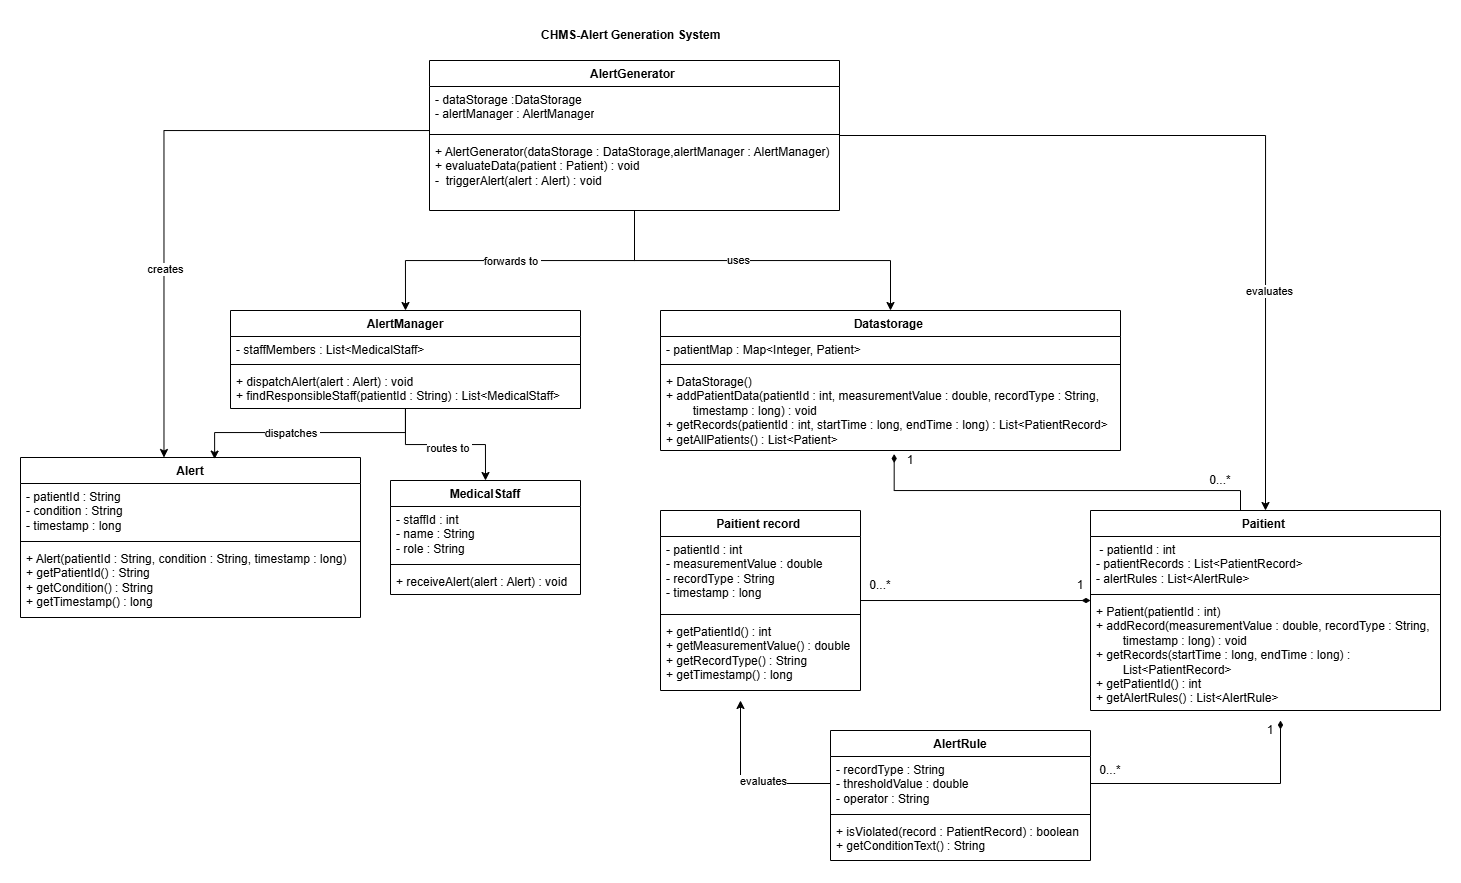

The diagram above was exported from draw.io. Its source (the exported page's mxGraphModel, read from the mxfile embedded in the PNG):
<mxGraphModel dx="2454" dy="861" grid="1" gridSize="10" guides="1" tooltips="1" connect="1" arrows="1" fold="1" page="1" pageScale="1" pageWidth="827" pageHeight="1169" math="0" shadow="0">
  <root>
    <mxCell id="0" />
    <mxCell id="1" parent="0" />
    <mxCell id="TS-Ca2pxPVvPtyejkwXR-1" parent="1" style="text;html=1;whiteSpace=wrap;strokeColor=none;fillColor=none;align=center;verticalAlign=middle;rounded=0;" value="&lt;b&gt;CHMS-Alert Generation System&amp;nbsp;&amp;nbsp;&lt;/b&gt;" vertex="1">
      <mxGeometry height="30" width="210" x="309" y="20" as="geometry" />
    </mxCell>
    <mxCell id="TS-Ca2pxPVvPtyejkwXR-40" edge="1" parent="1" source="TS-Ca2pxPVvPtyejkwXR-2" style="edgeStyle=orthogonalEdgeStyle;rounded=0;orthogonalLoop=1;jettySize=auto;html=1;" target="TS-Ca2pxPVvPtyejkwXR-18">
      <mxGeometry relative="1" as="geometry" />
    </mxCell>
    <mxCell id="TS-Ca2pxPVvPtyejkwXR-52" connectable="0" parent="TS-Ca2pxPVvPtyejkwXR-40" style="edgeLabel;html=1;align=center;verticalAlign=middle;resizable=0;points=[];" value="uses" vertex="1">
      <mxGeometry relative="1" x="-0.1345" y="1" as="geometry">
        <mxPoint as="offset" />
      </mxGeometry>
    </mxCell>
    <mxCell id="TS-Ca2pxPVvPtyejkwXR-41" edge="1" parent="1" source="TS-Ca2pxPVvPtyejkwXR-2" style="edgeStyle=orthogonalEdgeStyle;rounded=0;orthogonalLoop=1;jettySize=auto;html=1;entryX=0.5;entryY=0;entryDx=0;entryDy=0;" target="TS-Ca2pxPVvPtyejkwXR-14">
      <mxGeometry relative="1" as="geometry" />
    </mxCell>
    <mxCell id="TS-Ca2pxPVvPtyejkwXR-51" connectable="0" parent="TS-Ca2pxPVvPtyejkwXR-41" style="edgeLabel;html=1;align=center;verticalAlign=middle;resizable=0;points=[];" value="forwards to&amp;nbsp;" vertex="1">
      <mxGeometry relative="1" x="0.0477" as="geometry">
        <mxPoint as="offset" />
      </mxGeometry>
    </mxCell>
    <mxCell id="TS-Ca2pxPVvPtyejkwXR-45" edge="1" parent="1" source="TS-Ca2pxPVvPtyejkwXR-2" style="edgeStyle=orthogonalEdgeStyle;rounded=0;orthogonalLoop=1;jettySize=auto;html=1;entryX=0.5;entryY=0;entryDx=0;entryDy=0;" target="TS-Ca2pxPVvPtyejkwXR-22">
      <mxGeometry relative="1" as="geometry" />
    </mxCell>
    <mxCell id="TS-Ca2pxPVvPtyejkwXR-53" connectable="0" parent="TS-Ca2pxPVvPtyejkwXR-45" style="edgeLabel;html=1;align=center;verticalAlign=middle;resizable=0;points=[];" value="evaluates" vertex="1">
      <mxGeometry relative="1" x="0.4495" y="3" as="geometry">
        <mxPoint as="offset" />
      </mxGeometry>
    </mxCell>
    <mxCell id="TS-Ca2pxPVvPtyejkwXR-2" parent="1" style="swimlane;fontStyle=1;align=center;verticalAlign=top;childLayout=stackLayout;horizontal=1;startSize=26;horizontalStack=0;resizeParent=1;resizeParentMax=0;resizeLast=0;collapsible=1;marginBottom=0;whiteSpace=wrap;html=1;" value="AlertGenerator&amp;nbsp;" vertex="1">
      <mxGeometry height="150" width="410" x="209" y="60" as="geometry" />
    </mxCell>
    <mxCell id="TS-Ca2pxPVvPtyejkwXR-3" parent="TS-Ca2pxPVvPtyejkwXR-2" style="text;strokeColor=none;fillColor=none;align=left;verticalAlign=top;spacingLeft=4;spacingRight=4;overflow=hidden;rotatable=0;points=[[0,0.5],[1,0.5]];portConstraint=eastwest;whiteSpace=wrap;html=1;" value="- dataStorage :DataStorage&lt;div&gt;- alertManager : AlertManager&lt;/div&gt;" vertex="1">
      <mxGeometry height="44" width="410" y="26" as="geometry" />
    </mxCell>
    <mxCell id="TS-Ca2pxPVvPtyejkwXR-4" parent="TS-Ca2pxPVvPtyejkwXR-2" style="line;strokeWidth=1;fillColor=none;align=left;verticalAlign=middle;spacingTop=-1;spacingLeft=3;spacingRight=3;rotatable=0;labelPosition=right;points=[];portConstraint=eastwest;strokeColor=inherit;" value="" vertex="1">
      <mxGeometry height="8" width="410" y="70" as="geometry" />
    </mxCell>
    <mxCell id="TS-Ca2pxPVvPtyejkwXR-5" parent="TS-Ca2pxPVvPtyejkwXR-2" style="text;strokeColor=none;fillColor=none;align=left;verticalAlign=top;spacingLeft=4;spacingRight=4;overflow=hidden;rotatable=0;points=[[0,0.5],[1,0.5]];portConstraint=eastwest;whiteSpace=wrap;html=1;" value="&lt;div&gt;+ AlertGenerator(dataStorage : DataStorage,alertManager : AlertManager)&lt;/div&gt;&lt;div&gt;+ evaluateData(patient : Patient) : void&lt;/div&gt;&lt;div&gt;-&amp;nbsp; triggerAlert(alert : Alert) : void&lt;/div&gt;" vertex="1">
      <mxGeometry height="72" width="410" y="78" as="geometry" />
    </mxCell>
    <mxCell id="TS-Ca2pxPVvPtyejkwXR-9" parent="1" style="swimlane;fontStyle=1;align=center;verticalAlign=top;childLayout=stackLayout;horizontal=1;startSize=26;horizontalStack=0;resizeParent=1;resizeParentMax=0;resizeLast=0;collapsible=1;marginBottom=0;whiteSpace=wrap;html=1;" value="Alert" vertex="1">
      <mxGeometry height="160" width="340" x="-200" y="457" as="geometry" />
    </mxCell>
    <mxCell id="TS-Ca2pxPVvPtyejkwXR-10" parent="TS-Ca2pxPVvPtyejkwXR-9" style="text;strokeColor=none;fillColor=none;align=left;verticalAlign=top;spacingLeft=4;spacingRight=4;overflow=hidden;rotatable=0;points=[[0,0.5],[1,0.5]];portConstraint=eastwest;whiteSpace=wrap;html=1;" value="- patientId : String&lt;br&gt;  - condition : String&lt;br&gt;  - timestamp : long" vertex="1">
      <mxGeometry height="54" width="340" y="26" as="geometry" />
    </mxCell>
    <mxCell id="TS-Ca2pxPVvPtyejkwXR-11" parent="TS-Ca2pxPVvPtyejkwXR-9" style="line;strokeWidth=1;fillColor=none;align=left;verticalAlign=middle;spacingTop=-1;spacingLeft=3;spacingRight=3;rotatable=0;labelPosition=right;points=[];portConstraint=eastwest;strokeColor=inherit;" value="" vertex="1">
      <mxGeometry height="8" width="340" y="80" as="geometry" />
    </mxCell>
    <mxCell id="TS-Ca2pxPVvPtyejkwXR-12" parent="TS-Ca2pxPVvPtyejkwXR-9" style="text;strokeColor=none;fillColor=none;align=left;verticalAlign=top;spacingLeft=4;spacingRight=4;overflow=hidden;rotatable=0;points=[[0,0.5],[1,0.5]];portConstraint=eastwest;whiteSpace=wrap;html=1;" value="+ Alert(patientId : String, condition : String, timestamp : long)&lt;br&gt;+ getPatientId() : String&lt;br&gt;+ getCondition() : String&lt;br&gt;+ getTimestamp() : long" vertex="1">
      <mxGeometry height="72" width="340" y="88" as="geometry" />
    </mxCell>
    <mxCell id="TS-Ca2pxPVvPtyejkwXR-43" edge="1" parent="1" source="TS-Ca2pxPVvPtyejkwXR-14" style="edgeStyle=orthogonalEdgeStyle;rounded=0;orthogonalLoop=1;jettySize=auto;html=1;entryX=0.5;entryY=0;entryDx=0;entryDy=0;" target="TS-Ca2pxPVvPtyejkwXR-35">
      <mxGeometry relative="1" as="geometry" />
    </mxCell>
    <mxCell id="TS-Ca2pxPVvPtyejkwXR-64" connectable="0" parent="TS-Ca2pxPVvPtyejkwXR-43" style="edgeLabel;html=1;align=center;verticalAlign=middle;resizable=0;points=[];" value="routes to&amp;nbsp;" vertex="1">
      <mxGeometry relative="1" x="0.0478" y="-3" as="geometry">
        <mxPoint as="offset" />
      </mxGeometry>
    </mxCell>
    <mxCell id="TS-Ca2pxPVvPtyejkwXR-14" parent="1" style="swimlane;fontStyle=1;align=center;verticalAlign=top;childLayout=stackLayout;horizontal=1;startSize=26;horizontalStack=0;resizeParent=1;resizeParentMax=0;resizeLast=0;collapsible=1;marginBottom=0;whiteSpace=wrap;html=1;" value="AlertManager" vertex="1">
      <mxGeometry height="98" width="350" x="10" y="310" as="geometry" />
    </mxCell>
    <mxCell id="TS-Ca2pxPVvPtyejkwXR-15" parent="TS-Ca2pxPVvPtyejkwXR-14" style="text;strokeColor=none;fillColor=none;align=left;verticalAlign=top;spacingLeft=4;spacingRight=4;overflow=hidden;rotatable=0;points=[[0,0.5],[1,0.5]];portConstraint=eastwest;whiteSpace=wrap;html=1;" value="&lt;div&gt;- staffMembers : List&amp;lt;MedicalStaff&amp;gt;&lt;/div&gt;" vertex="1">
      <mxGeometry height="24" width="350" y="26" as="geometry" />
    </mxCell>
    <mxCell id="TS-Ca2pxPVvPtyejkwXR-16" parent="TS-Ca2pxPVvPtyejkwXR-14" style="line;strokeWidth=1;fillColor=none;align=left;verticalAlign=middle;spacingTop=-1;spacingLeft=3;spacingRight=3;rotatable=0;labelPosition=right;points=[];portConstraint=eastwest;strokeColor=inherit;" value="" vertex="1">
      <mxGeometry height="8" width="350" y="50" as="geometry" />
    </mxCell>
    <mxCell id="TS-Ca2pxPVvPtyejkwXR-17" parent="TS-Ca2pxPVvPtyejkwXR-14" style="text;strokeColor=none;fillColor=none;align=left;verticalAlign=top;spacingLeft=4;spacingRight=4;overflow=hidden;rotatable=0;points=[[0,0.5],[1,0.5]];portConstraint=eastwest;whiteSpace=wrap;html=1;" value="&lt;div&gt;+ dispatchAlert(alert : Alert) : void&lt;/div&gt;&lt;div&gt;+ findResponsibleStaff(patientId : String) : List&amp;lt;MedicalStaff&amp;gt;&lt;/div&gt;" vertex="1">
      <mxGeometry height="40" width="350" y="58" as="geometry" />
    </mxCell>
    <mxCell id="TS-Ca2pxPVvPtyejkwXR-18" parent="1" style="swimlane;fontStyle=1;align=center;verticalAlign=top;childLayout=stackLayout;horizontal=1;startSize=26;horizontalStack=0;resizeParent=1;resizeParentMax=0;resizeLast=0;collapsible=1;marginBottom=0;whiteSpace=wrap;html=1;" value="Datastorage&amp;nbsp;" vertex="1">
      <mxGeometry height="140" width="460" x="440" y="310" as="geometry" />
    </mxCell>
    <mxCell id="TS-Ca2pxPVvPtyejkwXR-19" parent="TS-Ca2pxPVvPtyejkwXR-18" style="text;strokeColor=none;fillColor=none;align=left;verticalAlign=top;spacingLeft=4;spacingRight=4;overflow=hidden;rotatable=0;points=[[0,0.5],[1,0.5]];portConstraint=eastwest;whiteSpace=wrap;html=1;" value="- patientMap : Map&amp;lt;Integer, Patient&amp;gt;&lt;br&gt;&lt;div&gt;&lt;br&gt;&lt;/div&gt;" vertex="1">
      <mxGeometry height="24" width="460" y="26" as="geometry" />
    </mxCell>
    <mxCell id="TS-Ca2pxPVvPtyejkwXR-20" parent="TS-Ca2pxPVvPtyejkwXR-18" style="line;strokeWidth=1;fillColor=none;align=left;verticalAlign=middle;spacingTop=-1;spacingLeft=3;spacingRight=3;rotatable=0;labelPosition=right;points=[];portConstraint=eastwest;strokeColor=inherit;" value="" vertex="1">
      <mxGeometry height="8" width="460" y="50" as="geometry" />
    </mxCell>
    <mxCell id="TS-Ca2pxPVvPtyejkwXR-21" parent="TS-Ca2pxPVvPtyejkwXR-18" style="text;strokeColor=none;fillColor=none;align=left;verticalAlign=top;spacingLeft=4;spacingRight=4;overflow=hidden;rotatable=0;points=[[0,0.5],[1,0.5]];portConstraint=eastwest;whiteSpace=wrap;html=1;" value="+ DataStorage()&lt;br&gt;+ addPatientData(patientId : int, measurementValue : double, recordType : String, &lt;span style=&quot;white-space: pre;&quot;&gt;&#09;&lt;/span&gt;timestamp : long) : void&lt;br&gt;+ getRecords(patientId : int, startTime : long, endTime : long) : List&amp;lt;PatientRecord&amp;gt;&lt;br&gt;+ getAllPatients() : List&amp;lt;Patient&amp;gt;" vertex="1">
      <mxGeometry height="82" width="460" y="58" as="geometry" />
    </mxCell>
    <mxCell id="TS-Ca2pxPVvPtyejkwXR-22" parent="1" style="swimlane;fontStyle=1;align=center;verticalAlign=top;childLayout=stackLayout;horizontal=1;startSize=26;horizontalStack=0;resizeParent=1;resizeParentMax=0;resizeLast=0;collapsible=1;marginBottom=0;whiteSpace=wrap;html=1;" value="Paitient&amp;nbsp;" vertex="1">
      <mxGeometry height="200" width="350" x="870" y="510" as="geometry" />
    </mxCell>
    <mxCell id="TS-Ca2pxPVvPtyejkwXR-23" parent="TS-Ca2pxPVvPtyejkwXR-22" style="text;strokeColor=none;fillColor=none;align=left;verticalAlign=top;spacingLeft=4;spacingRight=4;overflow=hidden;rotatable=0;points=[[0,0.5],[1,0.5]];portConstraint=eastwest;whiteSpace=wrap;html=1;" value="&amp;nbsp;- patientId : int&lt;br&gt;  - patientRecords : List&amp;lt;PatientRecord&amp;gt;&lt;br&gt;  - alertRules : List&amp;lt;AlertRule&amp;gt;&lt;div&gt;&lt;br/&gt;&lt;/div&gt;" vertex="1">
      <mxGeometry height="54" width="350" y="26" as="geometry" />
    </mxCell>
    <mxCell id="TS-Ca2pxPVvPtyejkwXR-24" parent="TS-Ca2pxPVvPtyejkwXR-22" style="line;strokeWidth=1;fillColor=none;align=left;verticalAlign=middle;spacingTop=-1;spacingLeft=3;spacingRight=3;rotatable=0;labelPosition=right;points=[];portConstraint=eastwest;strokeColor=inherit;" value="" vertex="1">
      <mxGeometry height="8" width="350" y="80" as="geometry" />
    </mxCell>
    <mxCell id="TS-Ca2pxPVvPtyejkwXR-25" parent="TS-Ca2pxPVvPtyejkwXR-22" style="text;strokeColor=none;fillColor=none;align=left;verticalAlign=top;spacingLeft=4;spacingRight=4;overflow=hidden;rotatable=0;points=[[0,0.5],[1,0.5]];portConstraint=eastwest;whiteSpace=wrap;html=1;" value="+ Patient(patientId : int)&lt;br&gt;+ addRecord(measurementValue : double, recordType : String, &lt;span style=&quot;white-space: pre;&quot;&gt;&#09;&lt;/span&gt;timestamp : long) : void&lt;br&gt;+ getRecords(startTime : long, endTime : long) : &lt;span style=&quot;white-space: pre;&quot;&gt;&#09;&lt;/span&gt;List&amp;lt;PatientRecord&amp;gt;&lt;br&gt;+ getPatientId() : int&lt;br&gt;+ getAlertRules() : List&amp;lt;AlertRule&amp;gt;" vertex="1">
      <mxGeometry height="112" width="350" y="88" as="geometry" />
    </mxCell>
    <mxCell id="TS-Ca2pxPVvPtyejkwXR-26" parent="1" style="swimlane;fontStyle=1;align=center;verticalAlign=top;childLayout=stackLayout;horizontal=1;startSize=26;horizontalStack=0;resizeParent=1;resizeParentMax=0;resizeLast=0;collapsible=1;marginBottom=0;whiteSpace=wrap;html=1;" value="Paitient record&amp;nbsp;" vertex="1">
      <mxGeometry height="180" width="200" x="440" y="510" as="geometry" />
    </mxCell>
    <mxCell id="TS-Ca2pxPVvPtyejkwXR-27" parent="TS-Ca2pxPVvPtyejkwXR-26" style="text;strokeColor=none;fillColor=none;align=left;verticalAlign=top;spacingLeft=4;spacingRight=4;overflow=hidden;rotatable=0;points=[[0,0.5],[1,0.5]];portConstraint=eastwest;whiteSpace=wrap;html=1;" value="- patientId : int&lt;br&gt;  - measurementValue : double&lt;br&gt;  - recordType : String&lt;br&gt;  - timestamp : long&lt;div&gt;&lt;br/&gt;&lt;/div&gt;" vertex="1">
      <mxGeometry height="74" width="200" y="26" as="geometry" />
    </mxCell>
    <mxCell id="TS-Ca2pxPVvPtyejkwXR-28" parent="TS-Ca2pxPVvPtyejkwXR-26" style="line;strokeWidth=1;fillColor=none;align=left;verticalAlign=middle;spacingTop=-1;spacingLeft=3;spacingRight=3;rotatable=0;labelPosition=right;points=[];portConstraint=eastwest;strokeColor=inherit;" value="" vertex="1">
      <mxGeometry height="8" width="200" y="100" as="geometry" />
    </mxCell>
    <mxCell id="TS-Ca2pxPVvPtyejkwXR-29" parent="TS-Ca2pxPVvPtyejkwXR-26" style="text;strokeColor=none;fillColor=none;align=left;verticalAlign=top;spacingLeft=4;spacingRight=4;overflow=hidden;rotatable=0;points=[[0,0.5],[1,0.5]];portConstraint=eastwest;whiteSpace=wrap;html=1;" value="+ getPatientId() : int&lt;br&gt;+ getMeasurementValue() : double&lt;br&gt;+ getRecordType() : String&lt;br&gt;+ getTimestamp() : long" vertex="1">
      <mxGeometry height="72" width="200" y="108" as="geometry" />
    </mxCell>
    <mxCell id="TS-Ca2pxPVvPtyejkwXR-30" parent="1" style="swimlane;fontStyle=1;align=center;verticalAlign=top;childLayout=stackLayout;horizontal=1;startSize=26;horizontalStack=0;resizeParent=1;resizeParentMax=0;resizeLast=0;collapsible=1;marginBottom=0;whiteSpace=wrap;html=1;" value="AlertRule" vertex="1">
      <mxGeometry height="130" width="260" x="610" y="730" as="geometry" />
    </mxCell>
    <mxCell id="TS-Ca2pxPVvPtyejkwXR-47" edge="1" parent="TS-Ca2pxPVvPtyejkwXR-30" source="TS-Ca2pxPVvPtyejkwXR-31" style="edgeStyle=orthogonalEdgeStyle;rounded=0;orthogonalLoop=1;jettySize=auto;html=1;endArrow=diamondThin;endFill=1;">
      <mxGeometry relative="1" as="geometry">
        <mxPoint x="450" y="-10.000000000000227" as="targetPoint" />
      </mxGeometry>
    </mxCell>
    <mxCell id="TS-Ca2pxPVvPtyejkwXR-48" edge="1" parent="TS-Ca2pxPVvPtyejkwXR-30" source="TS-Ca2pxPVvPtyejkwXR-31" style="edgeStyle=orthogonalEdgeStyle;rounded=0;orthogonalLoop=1;jettySize=auto;html=1;">
      <mxGeometry relative="1" as="geometry">
        <mxPoint x="-90" y="-30.000000000000227" as="targetPoint" />
      </mxGeometry>
    </mxCell>
    <mxCell id="TS-Ca2pxPVvPtyejkwXR-50" connectable="0" parent="TS-Ca2pxPVvPtyejkwXR-48" style="edgeLabel;html=1;align=center;verticalAlign=middle;resizable=0;points=[];" value="evaluates" vertex="1">
      <mxGeometry relative="1" x="-0.2163" y="-3" as="geometry">
        <mxPoint as="offset" />
      </mxGeometry>
    </mxCell>
    <mxCell id="TS-Ca2pxPVvPtyejkwXR-31" parent="TS-Ca2pxPVvPtyejkwXR-30" style="text;strokeColor=none;fillColor=none;align=left;verticalAlign=top;spacingLeft=4;spacingRight=4;overflow=hidden;rotatable=0;points=[[0,0.5],[1,0.5]];portConstraint=eastwest;whiteSpace=wrap;html=1;" value="&lt;div&gt;- recordType : String&lt;/div&gt;&lt;div&gt;- thresholdValue : double&lt;/div&gt;&lt;div&gt;- operator : String&lt;/div&gt;&lt;div&gt;&lt;br&gt;&lt;/div&gt;" vertex="1">
      <mxGeometry height="54" width="260" y="26" as="geometry" />
    </mxCell>
    <mxCell id="TS-Ca2pxPVvPtyejkwXR-32" parent="TS-Ca2pxPVvPtyejkwXR-30" style="line;strokeWidth=1;fillColor=none;align=left;verticalAlign=middle;spacingTop=-1;spacingLeft=3;spacingRight=3;rotatable=0;labelPosition=right;points=[];portConstraint=eastwest;strokeColor=inherit;" value="" vertex="1">
      <mxGeometry height="8" width="260" y="80" as="geometry" />
    </mxCell>
    <mxCell id="TS-Ca2pxPVvPtyejkwXR-33" parent="TS-Ca2pxPVvPtyejkwXR-30" style="text;strokeColor=none;fillColor=none;align=left;verticalAlign=top;spacingLeft=4;spacingRight=4;overflow=hidden;rotatable=0;points=[[0,0.5],[1,0.5]];portConstraint=eastwest;whiteSpace=wrap;html=1;" value="&lt;div&gt;+ isViolated(record : PatientRecord) : boolean&lt;/div&gt;&lt;div&gt;+ getConditionText() : String&lt;/div&gt;" vertex="1">
      <mxGeometry height="42" width="260" y="88" as="geometry" />
    </mxCell>
    <mxCell id="TS-Ca2pxPVvPtyejkwXR-35" parent="1" style="swimlane;fontStyle=1;align=center;verticalAlign=top;childLayout=stackLayout;horizontal=1;startSize=26;horizontalStack=0;resizeParent=1;resizeParentMax=0;resizeLast=0;collapsible=1;marginBottom=0;whiteSpace=wrap;html=1;" value="MedicalStaff" vertex="1">
      <mxGeometry height="114" width="190" x="170" y="480" as="geometry" />
    </mxCell>
    <mxCell id="TS-Ca2pxPVvPtyejkwXR-36" parent="TS-Ca2pxPVvPtyejkwXR-35" style="text;strokeColor=none;fillColor=none;align=left;verticalAlign=top;spacingLeft=4;spacingRight=4;overflow=hidden;rotatable=0;points=[[0,0.5],[1,0.5]];portConstraint=eastwest;whiteSpace=wrap;html=1;" value="- staffId : int&lt;br&gt;  - name : String&lt;br&gt;  - role : String&lt;br&gt;&lt;div&gt;&lt;br&gt;&lt;/div&gt;" vertex="1">
      <mxGeometry height="54" width="190" y="26" as="geometry" />
    </mxCell>
    <mxCell id="TS-Ca2pxPVvPtyejkwXR-37" parent="TS-Ca2pxPVvPtyejkwXR-35" style="line;strokeWidth=1;fillColor=none;align=left;verticalAlign=middle;spacingTop=-1;spacingLeft=3;spacingRight=3;rotatable=0;labelPosition=right;points=[];portConstraint=eastwest;strokeColor=inherit;" value="" vertex="1">
      <mxGeometry height="8" width="190" y="80" as="geometry" />
    </mxCell>
    <mxCell id="TS-Ca2pxPVvPtyejkwXR-38" parent="TS-Ca2pxPVvPtyejkwXR-35" style="text;strokeColor=none;fillColor=none;align=left;verticalAlign=top;spacingLeft=4;spacingRight=4;overflow=hidden;rotatable=0;points=[[0,0.5],[1,0.5]];portConstraint=eastwest;whiteSpace=wrap;html=1;" value="+ receiveAlert(alert : Alert) : void&lt;div&gt;&lt;br&gt;&lt;/div&gt;" vertex="1">
      <mxGeometry height="26" width="190" y="88" as="geometry" />
    </mxCell>
    <mxCell id="TS-Ca2pxPVvPtyejkwXR-42" edge="1" parent="1" source="TS-Ca2pxPVvPtyejkwXR-14" style="edgeStyle=orthogonalEdgeStyle;rounded=0;orthogonalLoop=1;jettySize=auto;html=1;entryX=0.571;entryY=0.01;entryDx=0;entryDy=0;entryPerimeter=0;" target="TS-Ca2pxPVvPtyejkwXR-9">
      <mxGeometry relative="1" as="geometry">
        <Array as="points">
          <mxPoint x="185" y="432" />
          <mxPoint x="-6" y="432" />
        </Array>
        <mxPoint x="-5" y="440" as="targetPoint" />
      </mxGeometry>
    </mxCell>
    <mxCell id="TS-Ca2pxPVvPtyejkwXR-63" connectable="0" parent="TS-Ca2pxPVvPtyejkwXR-42" style="edgeLabel;html=1;align=center;verticalAlign=middle;resizable=0;points=[];" value="dispatches&amp;nbsp;" vertex="1">
      <mxGeometry relative="1" x="0.1462" as="geometry">
        <mxPoint as="offset" />
      </mxGeometry>
    </mxCell>
    <mxCell id="TS-Ca2pxPVvPtyejkwXR-44" edge="1" parent="1" source="TS-Ca2pxPVvPtyejkwXR-22" style="edgeStyle=orthogonalEdgeStyle;rounded=0;orthogonalLoop=1;jettySize=auto;html=1;entryX=0.508;entryY=1.043;entryDx=0;entryDy=0;entryPerimeter=0;endArrow=diamondThin;endFill=1;" target="TS-Ca2pxPVvPtyejkwXR-21">
      <mxGeometry relative="1" as="geometry">
        <Array as="points">
          <mxPoint x="1020" y="490" />
          <mxPoint x="674" y="490" />
        </Array>
      </mxGeometry>
    </mxCell>
    <mxCell id="TS-Ca2pxPVvPtyejkwXR-46" edge="1" parent="1" style="edgeStyle=orthogonalEdgeStyle;rounded=0;orthogonalLoop=1;jettySize=auto;html=1;entryX=0.422;entryY=0.031;entryDx=0;entryDy=0;entryPerimeter=0;">
      <mxGeometry relative="1" as="geometry">
        <mxPoint x="209" y="130.0400000000001" as="sourcePoint" />
        <mxPoint x="-56.51999999999998" y="457.00000000000006" as="targetPoint" />
      </mxGeometry>
    </mxCell>
    <mxCell id="TS-Ca2pxPVvPtyejkwXR-54" connectable="0" parent="TS-Ca2pxPVvPtyejkwXR-46" style="edgeLabel;html=1;align=center;verticalAlign=middle;resizable=0;points=[];" value="creates" vertex="1">
      <mxGeometry relative="1" x="0.3636" y="1" as="geometry">
        <mxPoint as="offset" />
      </mxGeometry>
    </mxCell>
    <mxCell id="TS-Ca2pxPVvPtyejkwXR-49" edge="1" parent="1" source="TS-Ca2pxPVvPtyejkwXR-26" style="edgeStyle=orthogonalEdgeStyle;rounded=0;orthogonalLoop=1;jettySize=auto;html=1;entryX=0;entryY=0.018;entryDx=0;entryDy=0;entryPerimeter=0;endArrow=diamondThin;endFill=1;" target="TS-Ca2pxPVvPtyejkwXR-25">
      <mxGeometry relative="1" as="geometry" />
    </mxCell>
    <mxCell id="TS-Ca2pxPVvPtyejkwXR-55" parent="1" style="text;html=1;whiteSpace=wrap;strokeColor=none;fillColor=none;align=center;verticalAlign=middle;rounded=0;" value="1" vertex="1">
      <mxGeometry height="20" width="20" x="850" y="575" as="geometry" />
    </mxCell>
    <mxCell id="TS-Ca2pxPVvPtyejkwXR-58" parent="1" style="text;html=1;whiteSpace=wrap;strokeColor=none;fillColor=none;align=center;verticalAlign=middle;rounded=0;" value="0...*" vertex="1">
      <mxGeometry height="20" width="20" x="650" y="575" as="geometry" />
    </mxCell>
    <mxCell id="TS-Ca2pxPVvPtyejkwXR-59" parent="1" style="text;html=1;whiteSpace=wrap;strokeColor=none;fillColor=none;align=center;verticalAlign=middle;rounded=0;" value="1" vertex="1">
      <mxGeometry height="20" width="20" x="1040" y="720" as="geometry" />
    </mxCell>
    <mxCell id="TS-Ca2pxPVvPtyejkwXR-60" parent="1" style="text;html=1;whiteSpace=wrap;strokeColor=none;fillColor=none;align=center;verticalAlign=middle;rounded=0;" value="0...*" vertex="1">
      <mxGeometry height="20" width="20" x="880" y="760" as="geometry" />
    </mxCell>
    <mxCell id="TS-Ca2pxPVvPtyejkwXR-61" parent="1" style="text;html=1;whiteSpace=wrap;strokeColor=none;fillColor=none;align=center;verticalAlign=middle;rounded=0;" value="1" vertex="1">
      <mxGeometry height="20" width="20" x="680" y="450" as="geometry" />
    </mxCell>
    <mxCell id="TS-Ca2pxPVvPtyejkwXR-62" parent="1" style="text;html=1;whiteSpace=wrap;strokeColor=none;fillColor=none;align=center;verticalAlign=middle;rounded=0;" value="0...*" vertex="1">
      <mxGeometry height="20" width="20" x="990" y="470" as="geometry" />
    </mxCell>
  </root>
</mxGraphModel>